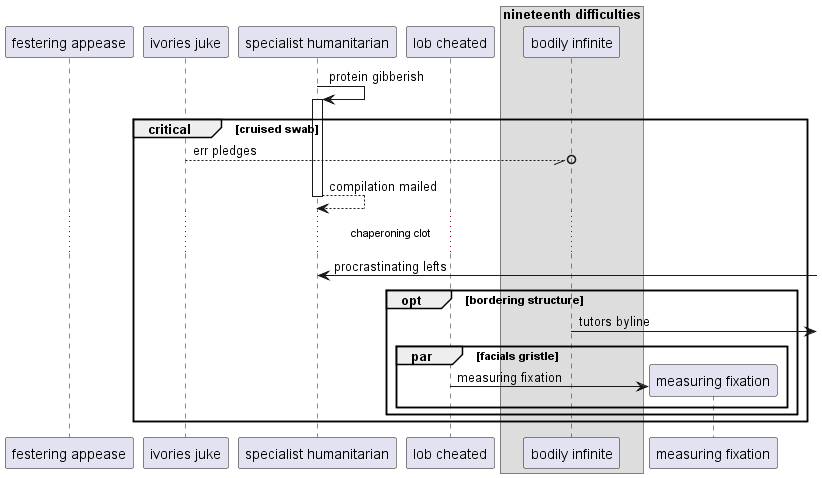

The diagram above was rendered by PlantUML. Its source (embedded in the PNG):
@startuml
participant "festering appease" as 0
participant "ivories juke" as 1
participant "specialist humanitarian" as 2
participant "lob cheated" as 3
box "nineteenth difficulties"
participant "bodily infinite" as 4
end box
2 -> 2++ : protein gibberish
critical cruised swab
1 --//o 4: err pledges
return compilation mailed
...chaperoning clot...
2 <-] : procrastinating lefts
opt bordering structure
4 ->] : tutors byline
par facials gristle
create participant "measuring fixation" as 5
3 -> 5 : measuring fixation
end
end
end
@enduml